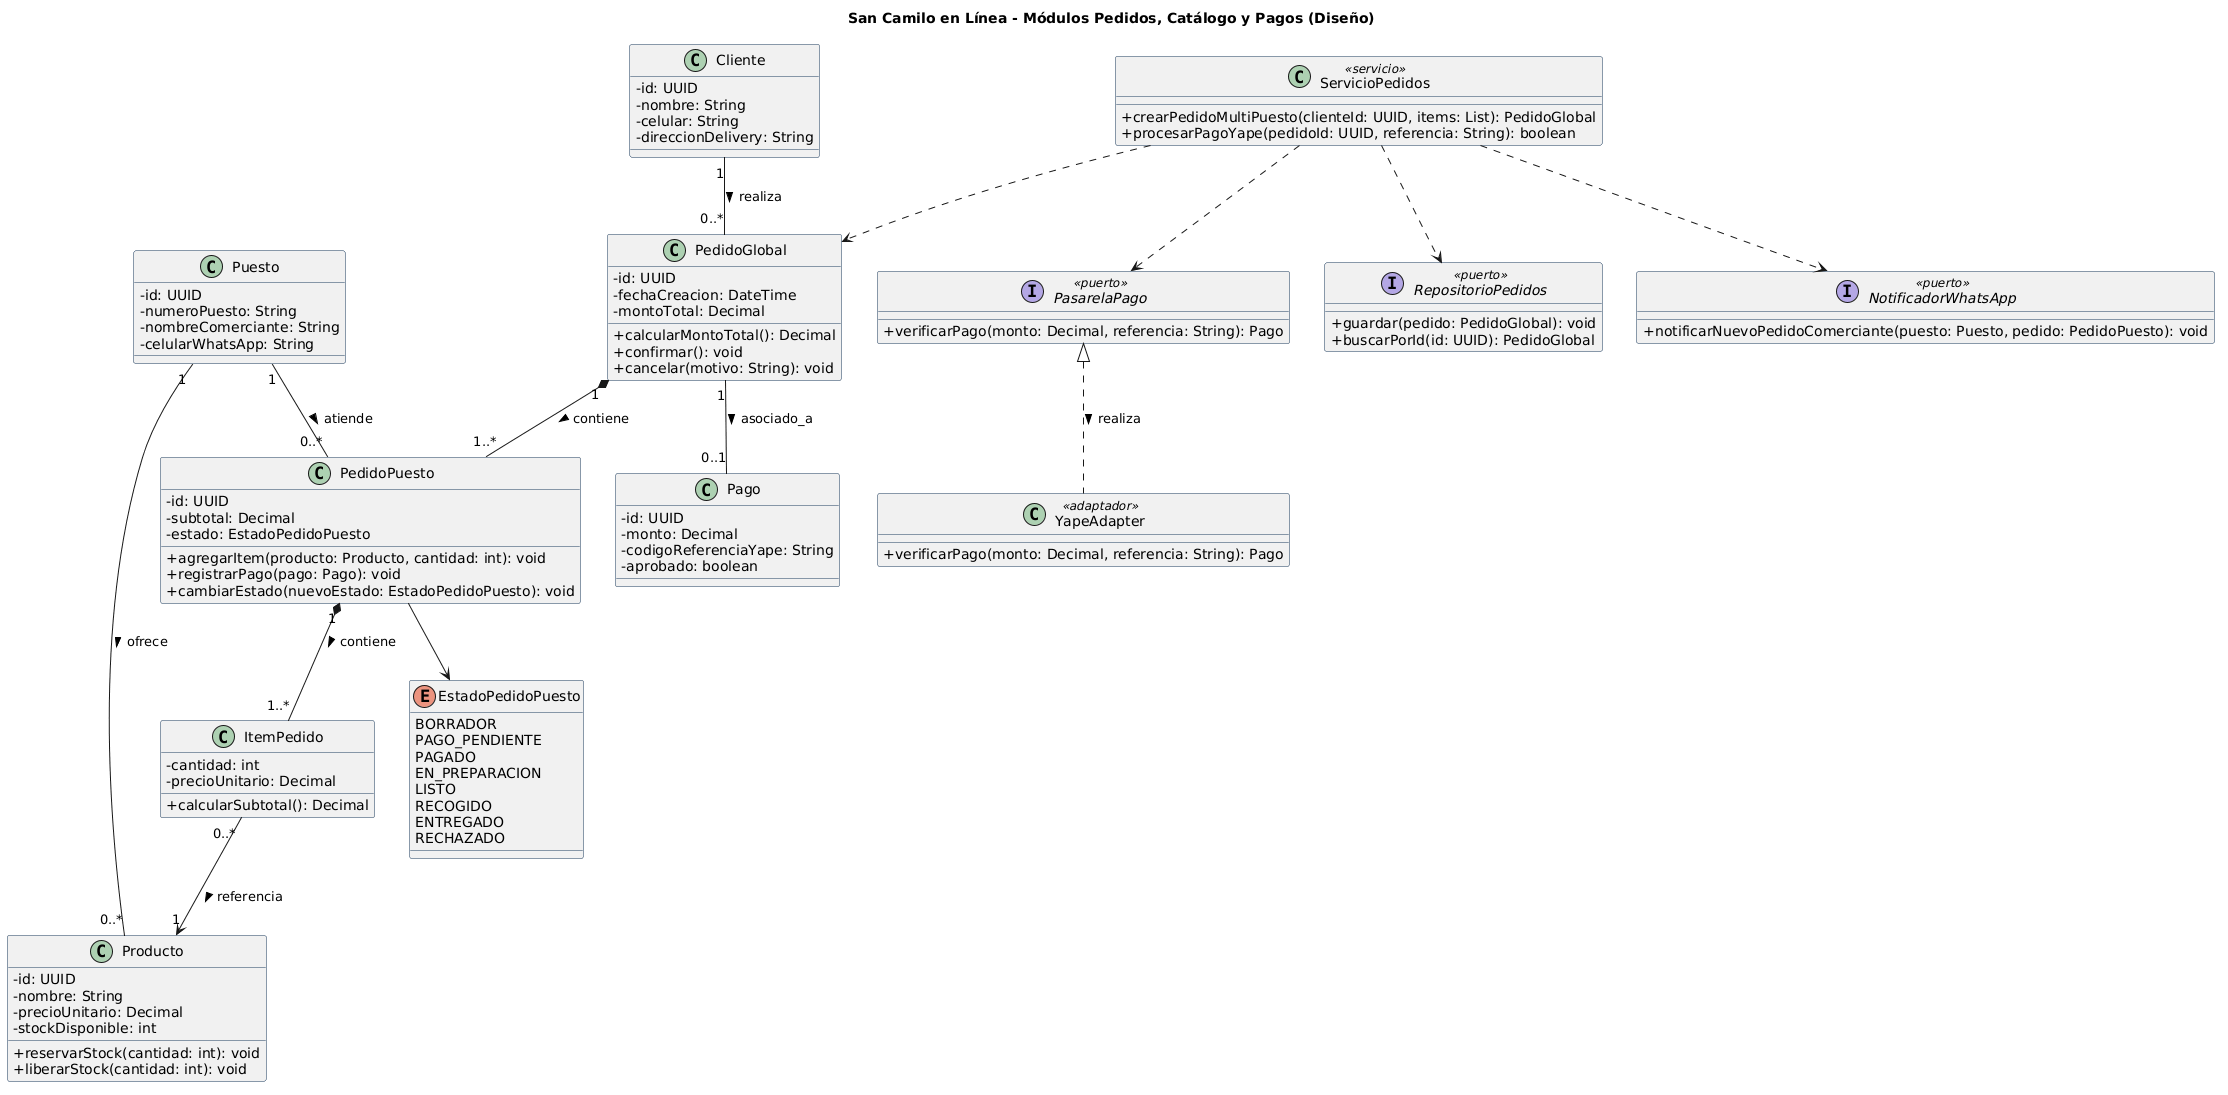

The diagram above was rendered by PlantUML. Its source (embedded in the PNG):
@startuml
skinparam classAttributeIconSize 0
skinparam shadowing false
skinparam defaultFontName Arial
skinparam class BackgroundColor #EEF2F8
skinparam classBorderColor #1A3A5C

title San Camilo en Línea - Módulos Pedidos, Catálogo y Pagos (Diseño)

class Cliente {
  - id: UUID
  - nombre: String
  - celular: String
  - direccionDelivery: String
}

class Puesto {
  - id: UUID
  - numeroPuesto: String
  - nombreComerciante: String
  - celularWhatsApp: String
}

class Producto {
  - id: UUID
  - nombre: String
  - precioUnitario: Decimal
  - stockDisponible: int
  + reservarStock(cantidad: int): void
  + liberarStock(cantidad: int): void
}

class PedidoGlobal {
  - id: UUID
  - fechaCreacion: DateTime
  - montoTotal: Decimal
  + calcularMontoTotal(): Decimal
  + confirmar(): void
  + cancelar(motivo: String): void
}

class PedidoPuesto {
  - id: UUID
  - subtotal: Decimal
  - estado: EstadoPedidoPuesto
  + agregarItem(producto: Producto, cantidad: int): void
  + registrarPago(pago: Pago): void
  + cambiarEstado(nuevoEstado: EstadoPedidoPuesto): void
}

class ItemPedido {
  - cantidad: int
  - precioUnitario: Decimal
  + calcularSubtotal(): Decimal
}

enum EstadoPedidoPuesto {
  BORRADOR
  PAGO_PENDIENTE
  PAGADO
  EN_PREPARACION
  LISTO
  RECOGIDO
  ENTREGADO
  RECHAZADO
}

class Pago {
  - id: UUID
  - monto: Decimal
  - codigoReferenciaYape: String
  - aprobado: boolean
}

interface PasarelaPago <<puerto>> {
  + verificarPago(monto: Decimal, referencia: String): Pago
}

class YapeAdapter <<adaptador>> {
  + verificarPago(monto: Decimal, referencia: String): Pago
}

class ServicioPedidos <<servicio>> {
  + crearPedidoMultiPuesto(clienteId: UUID, items: List): PedidoGlobal
  + procesarPagoYape(pedidoId: UUID, referencia: String): boolean
}

interface RepositorioPedidos <<puerto>> {
  + guardar(pedido: PedidoGlobal): void
  + buscarPorId(id: UUID): PedidoGlobal
}

interface NotificadorWhatsApp <<puerto>> {
  + notificarNuevoPedidoComerciante(puesto: Puesto, pedido: PedidoPuesto): void
}

' Relaciones con multiplicidades estrictas
Cliente "1" -- "0..*" PedidoGlobal : realiza >
PedidoGlobal "1" *-- "1..*" PedidoPuesto : contiene >
Puesto "1" -- "0..*" PedidoPuesto : atiende >
PedidoPuesto "1" *-- "1..*" ItemPedido : contiene >
ItemPedido "0..*" --> "1" Producto : referencia >
Puesto "1" -- "0..*" Producto : ofrece >

PedidoGlobal "1" -- "0..1" Pago : asociado_a >
PedidoPuesto --> EstadoPedidoPuesto

PasarelaPago <|.. YapeAdapter : realiza >
ServicioPedidos ..> PedidoGlobal
ServicioPedidos ..> RepositorioPedidos
ServicioPedidos ..> PasarelaPago
ServicioPedidos ..> NotificadorWhatsApp
@enduml